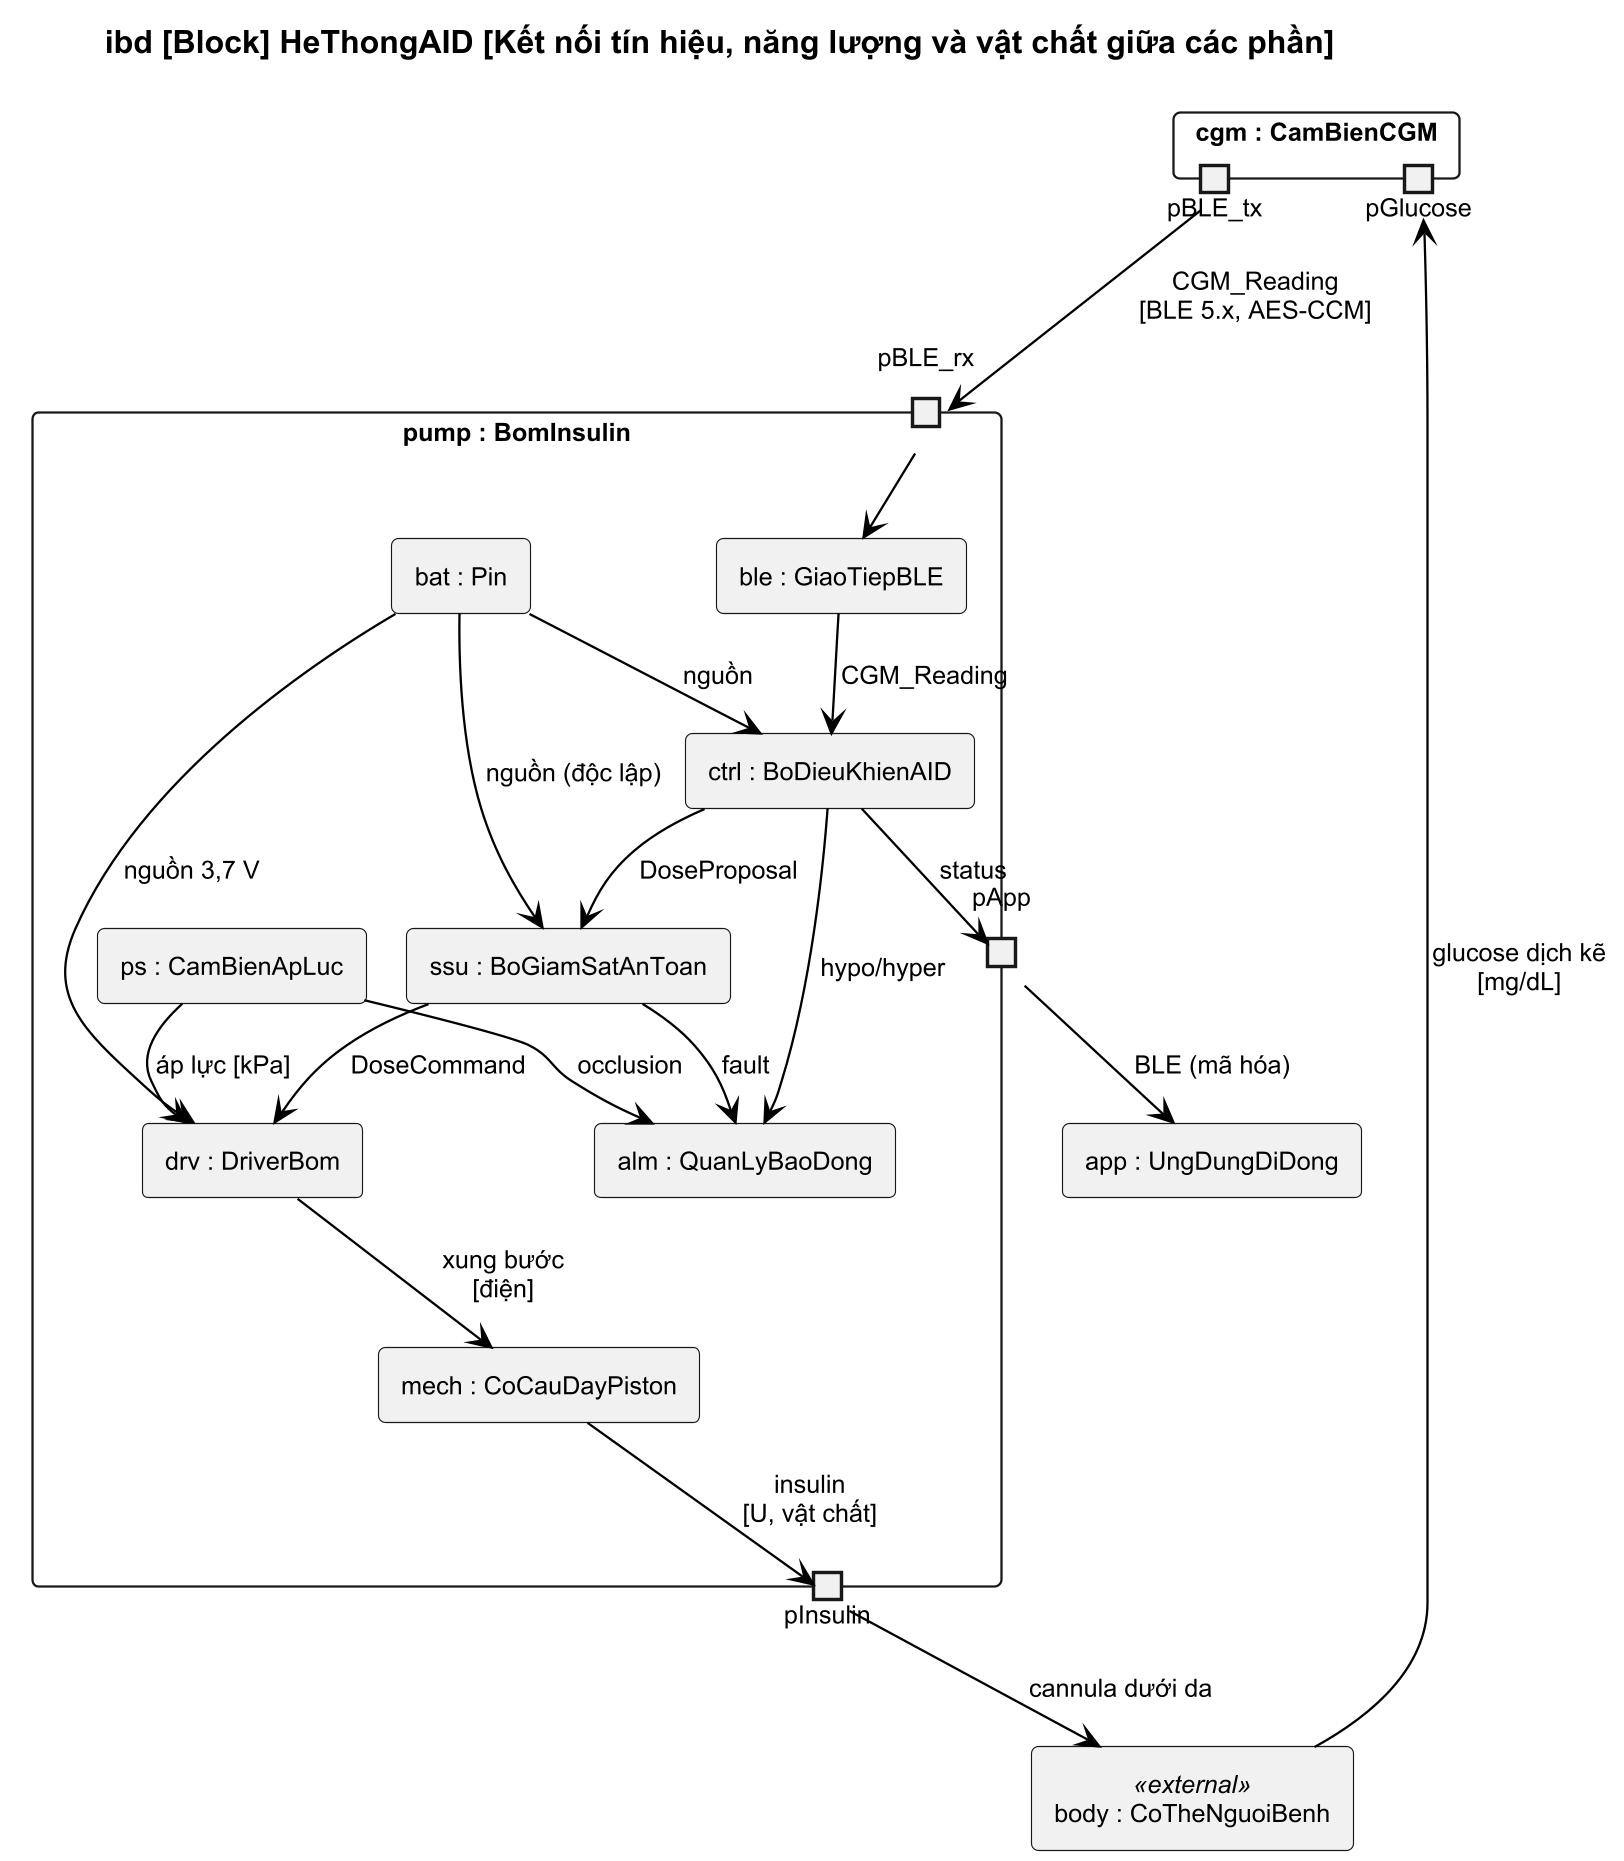

The diagram above was rendered by PlantUML. Its source (embedded in the PNG):
@startuml
!pragma layout smetana
!include style.iuml
skinparam defaultFontSize 11
skinparam componentStyle rectangle
title ibd [Block] HeThongAID [Kết nối tín hiệu, năng lượng và vật chất giữa các phần]
rectangle "cgm : CamBienCGM" as cgm {
  portin "pGlucose" as cgm_in
  portout "pBLE_tx" as cgm_out
}
rectangle "pump : BomInsulin" as pump {
  rectangle "ble : GiaoTiepBLE" as ble
  rectangle "ctrl : BoDieuKhienAID" as ctrl
  rectangle "ssu : BoGiamSatAnToan" as ssu
  rectangle "drv : DriverBom" as drv
  rectangle "mech : CoCauDayPiston" as mech
  rectangle "ps : CamBienApLuc" as ps
  rectangle "alm : QuanLyBaoDong" as alm
  rectangle "bat : Pin" as bat
  portin "pBLE_rx" as pump_in
  portout "pInsulin" as pump_out
  portout "pApp" as pump_app
}
rectangle "app : UngDungDiDong" as app
rectangle "body : CoTheNguoiBenh" as body <<external>>
body --> cgm_in : glucose dịch kẽ\n[mg/dL]
cgm_out --> pump_in : CGM_Reading\n[BLE 5.x, AES-CCM]
pump_in --> ble
ble --> ctrl : CGM_Reading
ctrl --> ssu : DoseProposal
ssu --> drv : DoseCommand
drv --> mech : xung bước\n[điện]
mech --> pump_out : insulin\n[U, vật chất]
pump_out --> body : cannula dưới da
ps --> drv : áp lực [kPa]
ps --> alm : occlusion
ssu --> alm : fault
ctrl --> alm : hypo/hyper
bat --> drv : nguồn 3,7 V
bat --> ctrl : nguồn
bat --> ssu : nguồn (độc lập)
ctrl --> pump_app : status
pump_app --> app : BLE (mã hóa)
@enduml